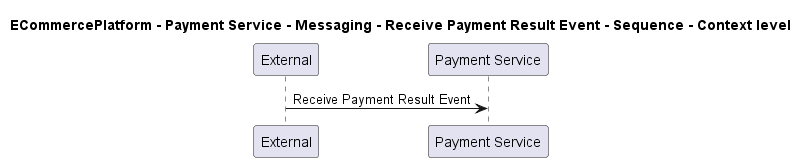

The diagram above was rendered by PlantUML. Its source (embedded in the PNG):
@startuml
!pragma layout smetana

title ECommercePlatform - Payment Service - Messaging - Receive Payment Result Event - Sequence - Context level

participant "External" as C4InterFlow.SoftwareSystems.ExternalSystem
participant "Payment Service" as ECommercePlatform.SoftwareSystems.PaymentService

C4InterFlow.SoftwareSystems.ExternalSystem -> ECommercePlatform.SoftwareSystems.PaymentService : Receive Payment Result Event


@enduml